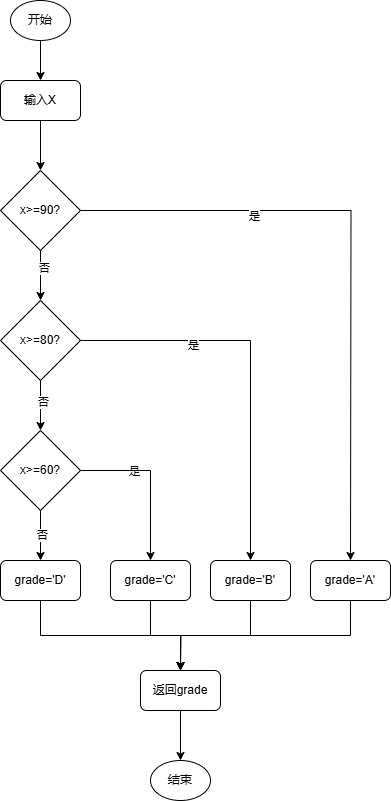

The diagram above was exported from draw.io. Its source (the exported page's mxGraphModel, read from the mxfile embedded in the PNG):
<mxGraphModel dx="706" dy="644" grid="1" gridSize="10" guides="1" tooltips="1" connect="1" arrows="1" fold="1" page="1" pageScale="1" pageWidth="827" pageHeight="1169" math="0" shadow="0">
  <root>
    <mxCell id="0" />
    <mxCell id="1" parent="0" />
    <mxCell id="EImKU7oIkvhD4xhTOckt-4" style="edgeStyle=orthogonalEdgeStyle;rounded=0;orthogonalLoop=1;jettySize=auto;html=1;exitX=0.5;exitY=1;exitDx=0;exitDy=0;entryX=0.5;entryY=0;entryDx=0;entryDy=0;" parent="1" source="EImKU7oIkvhD4xhTOckt-2" target="EImKU7oIkvhD4xhTOckt-3" edge="1">
      <mxGeometry relative="1" as="geometry" />
    </mxCell>
    <mxCell id="EImKU7oIkvhD4xhTOckt-2" value="开始" style="ellipse;whiteSpace=wrap;html=1;" parent="1" vertex="1">
      <mxGeometry x="220" width="60" height="40" as="geometry" />
    </mxCell>
    <mxCell id="sLyC-1U37wHJuE_JjxT5-2" value="" style="edgeStyle=orthogonalEdgeStyle;rounded=0;orthogonalLoop=1;jettySize=auto;html=1;" edge="1" parent="1" source="EImKU7oIkvhD4xhTOckt-3" target="du_01kClupVQpocwx0I0-3">
      <mxGeometry relative="1" as="geometry" />
    </mxCell>
    <mxCell id="EImKU7oIkvhD4xhTOckt-3" value="输入X" style="rounded=1;whiteSpace=wrap;html=1;" parent="1" vertex="1">
      <mxGeometry x="210" y="80" width="80" height="40" as="geometry" />
    </mxCell>
    <mxCell id="du_01kClupVQpocwx0I0-8" value="" style="edgeStyle=orthogonalEdgeStyle;rounded=0;orthogonalLoop=1;jettySize=auto;html=1;" parent="1" source="du_01kClupVQpocwx0I0-3" target="du_01kClupVQpocwx0I0-5" edge="1">
      <mxGeometry relative="1" as="geometry" />
    </mxCell>
    <mxCell id="du_01kClupVQpocwx0I0-11" value="否" style="edgeLabel;html=1;align=center;verticalAlign=middle;resizable=0;points=[];" parent="du_01kClupVQpocwx0I0-8" vertex="1" connectable="0">
      <mxGeometry x="-0.32" y="3" relative="1" as="geometry">
        <mxPoint as="offset" />
      </mxGeometry>
    </mxCell>
    <mxCell id="du_01kClupVQpocwx0I0-17" style="edgeStyle=orthogonalEdgeStyle;rounded=0;orthogonalLoop=1;jettySize=auto;html=1;" parent="1" source="du_01kClupVQpocwx0I0-3" edge="1">
      <mxGeometry relative="1" as="geometry">
        <mxPoint x="560" y="560" as="targetPoint" />
      </mxGeometry>
    </mxCell>
    <mxCell id="BWb7jYDrH7cduznzWkbc-1" value="是" style="edgeLabel;html=1;align=center;verticalAlign=middle;resizable=0;points=[];" parent="du_01kClupVQpocwx0I0-17" vertex="1" connectable="0">
      <mxGeometry x="-0.4424" y="-5" relative="1" as="geometry">
        <mxPoint as="offset" />
      </mxGeometry>
    </mxCell>
    <mxCell id="du_01kClupVQpocwx0I0-3" value="x&amp;gt;=90?" style="rhombus;whiteSpace=wrap;html=1;" parent="1" vertex="1">
      <mxGeometry x="210" y="170" width="80" height="80" as="geometry" />
    </mxCell>
    <mxCell id="du_01kClupVQpocwx0I0-9" value="" style="edgeStyle=orthogonalEdgeStyle;rounded=0;orthogonalLoop=1;jettySize=auto;html=1;" parent="1" source="du_01kClupVQpocwx0I0-5" target="du_01kClupVQpocwx0I0-6" edge="1">
      <mxGeometry relative="1" as="geometry" />
    </mxCell>
    <mxCell id="du_01kClupVQpocwx0I0-12" value="否" style="edgeLabel;html=1;align=center;verticalAlign=middle;resizable=0;points=[];" parent="du_01kClupVQpocwx0I0-9" vertex="1" connectable="0">
      <mxGeometry x="-0.16" y="2" relative="1" as="geometry">
        <mxPoint as="offset" />
      </mxGeometry>
    </mxCell>
    <mxCell id="du_01kClupVQpocwx0I0-21" style="edgeStyle=orthogonalEdgeStyle;rounded=0;orthogonalLoop=1;jettySize=auto;html=1;exitX=1;exitY=0.5;exitDx=0;exitDy=0;entryX=0.5;entryY=0;entryDx=0;entryDy=0;" parent="1" source="du_01kClupVQpocwx0I0-5" target="du_01kClupVQpocwx0I0-24" edge="1">
      <mxGeometry relative="1" as="geometry">
        <mxPoint x="470" y="560" as="targetPoint" />
      </mxGeometry>
    </mxCell>
    <mxCell id="BWb7jYDrH7cduznzWkbc-2" value="是" style="edgeLabel;html=1;align=center;verticalAlign=middle;resizable=0;points=[];" parent="du_01kClupVQpocwx0I0-21" vertex="1" connectable="0">
      <mxGeometry x="-0.4256" y="-4" relative="1" as="geometry">
        <mxPoint as="offset" />
      </mxGeometry>
    </mxCell>
    <mxCell id="du_01kClupVQpocwx0I0-5" value="x&amp;gt;=80?" style="rhombus;whiteSpace=wrap;html=1;" parent="1" vertex="1">
      <mxGeometry x="210" y="300" width="80" height="80" as="geometry" />
    </mxCell>
    <mxCell id="du_01kClupVQpocwx0I0-15" style="edgeStyle=orthogonalEdgeStyle;rounded=0;orthogonalLoop=1;jettySize=auto;html=1;entryX=0.5;entryY=0;entryDx=0;entryDy=0;" parent="1" source="du_01kClupVQpocwx0I0-6" target="du_01kClupVQpocwx0I0-14" edge="1">
      <mxGeometry relative="1" as="geometry" />
    </mxCell>
    <mxCell id="du_01kClupVQpocwx0I0-16" value="否" style="edgeLabel;html=1;align=center;verticalAlign=middle;resizable=0;points=[];" parent="du_01kClupVQpocwx0I0-15" vertex="1" connectable="0">
      <mxGeometry x="-0.04" y="1" relative="1" as="geometry">
        <mxPoint as="offset" />
      </mxGeometry>
    </mxCell>
    <mxCell id="du_01kClupVQpocwx0I0-22" style="edgeStyle=orthogonalEdgeStyle;rounded=0;orthogonalLoop=1;jettySize=auto;html=1;exitX=1;exitY=0.5;exitDx=0;exitDy=0;entryX=0.5;entryY=0;entryDx=0;entryDy=0;" parent="1" source="du_01kClupVQpocwx0I0-6" target="du_01kClupVQpocwx0I0-23" edge="1">
      <mxGeometry relative="1" as="geometry">
        <mxPoint x="390" y="560" as="targetPoint" />
      </mxGeometry>
    </mxCell>
    <mxCell id="BWb7jYDrH7cduznzWkbc-3" value="是" style="edgeLabel;html=1;align=center;verticalAlign=middle;resizable=0;points=[];" parent="du_01kClupVQpocwx0I0-22" vertex="1" connectable="0">
      <mxGeometry x="-0.3375" relative="1" as="geometry">
        <mxPoint as="offset" />
      </mxGeometry>
    </mxCell>
    <mxCell id="du_01kClupVQpocwx0I0-6" value="x&amp;gt;=60?" style="rhombus;whiteSpace=wrap;html=1;" parent="1" vertex="1">
      <mxGeometry x="210" y="430" width="80" height="80" as="geometry" />
    </mxCell>
    <mxCell id="du_01kClupVQpocwx0I0-20" style="edgeStyle=orthogonalEdgeStyle;rounded=0;orthogonalLoop=1;jettySize=auto;html=1;exitX=0.5;exitY=1;exitDx=0;exitDy=0;entryX=0.5;entryY=0;entryDx=0;entryDy=0;" parent="1" source="du_01kClupVQpocwx0I0-14" target="du_01kClupVQpocwx0I0-19" edge="1">
      <mxGeometry relative="1" as="geometry" />
    </mxCell>
    <mxCell id="du_01kClupVQpocwx0I0-14" value="grade='D'" style="rounded=1;whiteSpace=wrap;html=1;" parent="1" vertex="1">
      <mxGeometry x="210" y="560" width="80" height="40" as="geometry" />
    </mxCell>
    <mxCell id="d_Lbchi_qL1IWEWApORn-3" value="" style="edgeStyle=orthogonalEdgeStyle;rounded=0;orthogonalLoop=1;jettySize=auto;html=1;" parent="1" source="du_01kClupVQpocwx0I0-19" target="d_Lbchi_qL1IWEWApORn-2" edge="1">
      <mxGeometry relative="1" as="geometry" />
    </mxCell>
    <mxCell id="du_01kClupVQpocwx0I0-19" value="返回grade" style="rounded=1;whiteSpace=wrap;html=1;" parent="1" vertex="1">
      <mxGeometry x="350" y="670" width="80" height="40" as="geometry" />
    </mxCell>
    <mxCell id="du_01kClupVQpocwx0I0-29" style="edgeStyle=orthogonalEdgeStyle;rounded=0;orthogonalLoop=1;jettySize=auto;html=1;exitX=0.5;exitY=1;exitDx=0;exitDy=0;" parent="1" source="du_01kClupVQpocwx0I0-23" edge="1">
      <mxGeometry relative="1" as="geometry">
        <mxPoint x="390" y="670" as="targetPoint" />
      </mxGeometry>
    </mxCell>
    <mxCell id="du_01kClupVQpocwx0I0-23" value="grade='C'" style="rounded=1;whiteSpace=wrap;html=1;" parent="1" vertex="1">
      <mxGeometry x="320" y="560" width="80" height="40" as="geometry" />
    </mxCell>
    <mxCell id="du_01kClupVQpocwx0I0-28" style="edgeStyle=orthogonalEdgeStyle;rounded=0;orthogonalLoop=1;jettySize=auto;html=1;exitX=0.5;exitY=1;exitDx=0;exitDy=0;entryX=0.5;entryY=0;entryDx=0;entryDy=0;" parent="1" source="du_01kClupVQpocwx0I0-24" target="du_01kClupVQpocwx0I0-19" edge="1">
      <mxGeometry relative="1" as="geometry" />
    </mxCell>
    <mxCell id="du_01kClupVQpocwx0I0-24" value="grade='B'" style="rounded=1;whiteSpace=wrap;html=1;" parent="1" vertex="1">
      <mxGeometry x="420" y="560" width="80" height="40" as="geometry" />
    </mxCell>
    <mxCell id="du_01kClupVQpocwx0I0-27" style="edgeStyle=orthogonalEdgeStyle;rounded=0;orthogonalLoop=1;jettySize=auto;html=1;exitX=0.5;exitY=1;exitDx=0;exitDy=0;entryX=0.5;entryY=0;entryDx=0;entryDy=0;" parent="1" source="du_01kClupVQpocwx0I0-25" target="du_01kClupVQpocwx0I0-19" edge="1">
      <mxGeometry relative="1" as="geometry" />
    </mxCell>
    <mxCell id="du_01kClupVQpocwx0I0-25" value="grade='A'" style="rounded=1;whiteSpace=wrap;html=1;" parent="1" vertex="1">
      <mxGeometry x="520" y="560" width="80" height="40" as="geometry" />
    </mxCell>
    <mxCell id="du_01kClupVQpocwx0I0-26" style="edgeStyle=orthogonalEdgeStyle;rounded=0;orthogonalLoop=1;jettySize=auto;html=1;exitX=0.5;exitY=1;exitDx=0;exitDy=0;" parent="1" source="du_01kClupVQpocwx0I0-24" target="du_01kClupVQpocwx0I0-24" edge="1">
      <mxGeometry relative="1" as="geometry" />
    </mxCell>
    <mxCell id="d_Lbchi_qL1IWEWApORn-2" value="结束" style="ellipse;whiteSpace=wrap;html=1;" parent="1" vertex="1">
      <mxGeometry x="360" y="760" width="60" height="40" as="geometry" />
    </mxCell>
  </root>
</mxGraphModel>